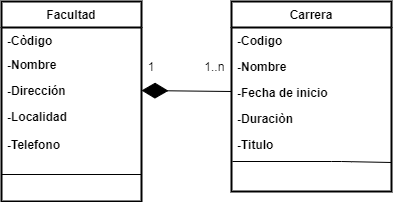

The diagram above was exported from draw.io. Its source (the exported page's mxGraphModel, read from the mxfile embedded in the PNG):
<mxGraphModel dx="852" dy="495" grid="1" gridSize="10" guides="1" tooltips="1" connect="1" arrows="1" fold="1" page="1" pageScale="1" pageWidth="827" pageHeight="1169" math="0" shadow="0">
  <root>
    <mxCell id="WIyWlLk6GJQsqaUBKTNV-0" />
    <mxCell id="WIyWlLk6GJQsqaUBKTNV-1" parent="WIyWlLk6GJQsqaUBKTNV-0" />
    <mxCell id="zkfFHV4jXpPFQw0GAbJ--0" value="Facultad" style="swimlane;fontStyle=1;align=center;verticalAlign=top;childLayout=stackLayout;horizontal=1;startSize=26;horizontalStack=0;resizeParent=1;resizeLast=0;collapsible=1;marginBottom=0;rounded=0;shadow=0;strokeWidth=2;" parent="WIyWlLk6GJQsqaUBKTNV-1" vertex="1">
      <mxGeometry x="230" y="70" width="140" height="200" as="geometry">
        <mxRectangle x="230" y="140" width="160" height="26" as="alternateBounds" />
      </mxGeometry>
    </mxCell>
    <mxCell id="zkfFHV4jXpPFQw0GAbJ--1" value="-Còdigo" style="text;align=left;verticalAlign=top;spacingLeft=4;spacingRight=4;overflow=hidden;rotatable=0;points=[[0,0.5],[1,0.5]];portConstraint=eastwest;fontStyle=1" parent="zkfFHV4jXpPFQw0GAbJ--0" vertex="1">
      <mxGeometry y="26" width="140" height="24" as="geometry" />
    </mxCell>
    <mxCell id="zkfFHV4jXpPFQw0GAbJ--2" value="-Nombre" style="text;align=left;verticalAlign=top;spacingLeft=4;spacingRight=4;overflow=hidden;rotatable=0;points=[[0,0.5],[1,0.5]];portConstraint=eastwest;rounded=0;shadow=0;html=0;fontStyle=1" parent="zkfFHV4jXpPFQw0GAbJ--0" vertex="1">
      <mxGeometry y="50" width="140" height="26" as="geometry" />
    </mxCell>
    <mxCell id="zkfFHV4jXpPFQw0GAbJ--3" value="-Dirección&#10;" style="text;align=left;verticalAlign=top;spacingLeft=4;spacingRight=4;overflow=hidden;rotatable=0;points=[[0,0.5],[1,0.5]];portConstraint=eastwest;rounded=0;shadow=0;html=0;fontStyle=1" parent="zkfFHV4jXpPFQw0GAbJ--0" vertex="1">
      <mxGeometry y="76" width="140" height="26" as="geometry" />
    </mxCell>
    <mxCell id="v58dj3FrgPBytqzu9ywb-2" value="-Localidad" style="text;align=left;verticalAlign=top;spacingLeft=4;spacingRight=4;overflow=hidden;rotatable=0;points=[[0,0.5],[1,0.5]];portConstraint=eastwest;rounded=0;shadow=0;html=0;fontStyle=1" vertex="1" parent="zkfFHV4jXpPFQw0GAbJ--0">
      <mxGeometry y="102" width="140" height="28" as="geometry" />
    </mxCell>
    <mxCell id="v58dj3FrgPBytqzu9ywb-15" value="-Telefono" style="text;align=left;verticalAlign=top;spacingLeft=4;spacingRight=4;overflow=hidden;rotatable=0;points=[[0,0.5],[1,0.5]];portConstraint=eastwest;rounded=0;shadow=0;html=0;fontStyle=1" vertex="1" parent="zkfFHV4jXpPFQw0GAbJ--0">
      <mxGeometry y="130" width="140" height="36" as="geometry" />
    </mxCell>
    <mxCell id="v58dj3FrgPBytqzu9ywb-18" value="" style="endArrow=none;html=1;exitX=0;exitY=0.75;exitDx=0;exitDy=0;" edge="1" parent="zkfFHV4jXpPFQw0GAbJ--0">
      <mxGeometry width="50" height="50" relative="1" as="geometry">
        <mxPoint y="173" as="sourcePoint" />
        <mxPoint x="140" y="173" as="targetPoint" />
        <Array as="points" />
      </mxGeometry>
    </mxCell>
    <mxCell id="zkfFHV4jXpPFQw0GAbJ--17" value="Carrera" style="swimlane;fontStyle=1;align=center;verticalAlign=top;childLayout=stackLayout;horizontal=1;startSize=26;horizontalStack=0;resizeParent=1;resizeLast=0;collapsible=1;marginBottom=0;rounded=0;shadow=0;strokeWidth=2;" parent="WIyWlLk6GJQsqaUBKTNV-1" vertex="1">
      <mxGeometry x="460" y="70" width="160" height="190" as="geometry">
        <mxRectangle x="550" y="140" width="160" height="26" as="alternateBounds" />
      </mxGeometry>
    </mxCell>
    <mxCell id="zkfFHV4jXpPFQw0GAbJ--18" value="-Codigo" style="text;align=left;verticalAlign=top;spacingLeft=4;spacingRight=4;overflow=hidden;rotatable=0;points=[[0,0.5],[1,0.5]];portConstraint=eastwest;fontStyle=1" parent="zkfFHV4jXpPFQw0GAbJ--17" vertex="1">
      <mxGeometry y="26" width="160" height="26" as="geometry" />
    </mxCell>
    <mxCell id="zkfFHV4jXpPFQw0GAbJ--19" value="-Nombre" style="text;align=left;verticalAlign=top;spacingLeft=4;spacingRight=4;overflow=hidden;rotatable=0;points=[[0,0.5],[1,0.5]];portConstraint=eastwest;rounded=0;shadow=0;html=0;fontStyle=1" parent="zkfFHV4jXpPFQw0GAbJ--17" vertex="1">
      <mxGeometry y="52" width="160" height="26" as="geometry" />
    </mxCell>
    <mxCell id="zkfFHV4jXpPFQw0GAbJ--20" value="-Fecha de inicio" style="text;align=left;verticalAlign=top;spacingLeft=4;spacingRight=4;overflow=hidden;rotatable=0;points=[[0,0.5],[1,0.5]];portConstraint=eastwest;rounded=0;shadow=0;html=0;fontStyle=1" parent="zkfFHV4jXpPFQw0GAbJ--17" vertex="1">
      <mxGeometry y="78" width="160" height="26" as="geometry" />
    </mxCell>
    <mxCell id="zkfFHV4jXpPFQw0GAbJ--21" value="-Duraciòn" style="text;align=left;verticalAlign=top;spacingLeft=4;spacingRight=4;overflow=hidden;rotatable=0;points=[[0,0.5],[1,0.5]];portConstraint=eastwest;rounded=0;shadow=0;html=0;fontStyle=1" parent="zkfFHV4jXpPFQw0GAbJ--17" vertex="1">
      <mxGeometry y="104" width="160" height="26" as="geometry" />
    </mxCell>
    <mxCell id="zkfFHV4jXpPFQw0GAbJ--22" value="-Titulo" style="text;align=left;verticalAlign=top;spacingLeft=4;spacingRight=4;overflow=hidden;rotatable=0;points=[[0,0.5],[1,0.5]];portConstraint=eastwest;rounded=0;shadow=0;html=0;fontStyle=1" parent="zkfFHV4jXpPFQw0GAbJ--17" vertex="1">
      <mxGeometry y="130" width="160" height="26" as="geometry" />
    </mxCell>
    <mxCell id="v58dj3FrgPBytqzu9ywb-14" value="" style="endArrow=none;html=1;entryX=1;entryY=1.192;entryDx=0;entryDy=0;exitX=0.006;exitY=1.154;exitDx=0;exitDy=0;exitPerimeter=0;entryPerimeter=0;" edge="1" parent="zkfFHV4jXpPFQw0GAbJ--17" source="zkfFHV4jXpPFQw0GAbJ--22" target="zkfFHV4jXpPFQw0GAbJ--22">
      <mxGeometry width="50" height="50" relative="1" as="geometry">
        <mxPoint x="-80" y="200" as="sourcePoint" />
        <mxPoint x="-30" y="150" as="targetPoint" />
        <Array as="points">
          <mxPoint x="110" y="160" />
        </Array>
      </mxGeometry>
    </mxCell>
    <mxCell id="v58dj3FrgPBytqzu9ywb-22" value="" style="endArrow=diamondThin;endFill=1;endSize=24;html=1;exitX=1;exitY=1;exitDx=0;exitDy=0;entryX=1;entryY=0.5;entryDx=0;entryDy=0;" edge="1" parent="WIyWlLk6GJQsqaUBKTNV-1" source="v58dj3FrgPBytqzu9ywb-23" target="zkfFHV4jXpPFQw0GAbJ--3">
      <mxGeometry width="160" relative="1" as="geometry">
        <mxPoint x="330" y="260" as="sourcePoint" />
        <mxPoint x="490" y="260" as="targetPoint" />
      </mxGeometry>
    </mxCell>
    <mxCell id="v58dj3FrgPBytqzu9ywb-23" value="1&amp;nbsp; &amp;nbsp; &amp;nbsp; &amp;nbsp; &amp;nbsp; &amp;nbsp; &amp;nbsp; &amp;nbsp;1..n" style="text;html=1;strokeColor=none;fillColor=none;align=center;verticalAlign=middle;whiteSpace=wrap;rounded=0;" vertex="1" parent="WIyWlLk6GJQsqaUBKTNV-1">
      <mxGeometry x="370" y="110" width="90" height="50" as="geometry" />
    </mxCell>
  </root>
</mxGraphModel>